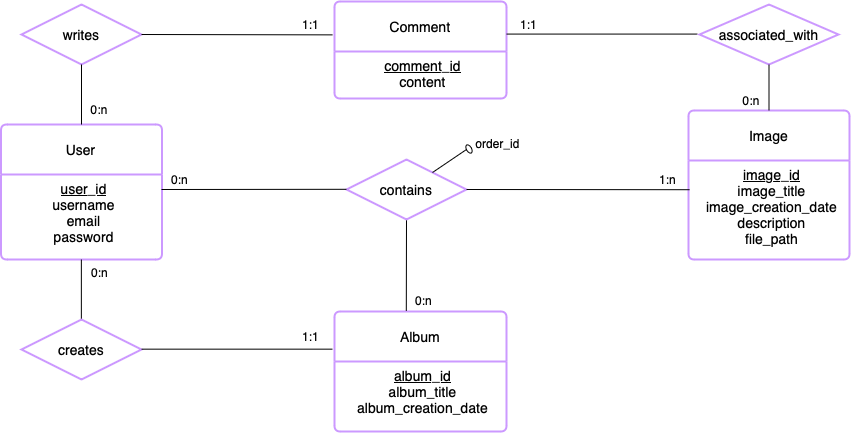

The diagram above was exported from draw.io. Its source (the exported page's mxGraphModel, read from the mxfile embedded in the PNG):
<mxGraphModel dx="1020" dy="518" grid="0" gridSize="10" guides="1" tooltips="1" connect="1" arrows="1" fold="1" page="1" pageScale="1" pageWidth="827" pageHeight="1169" math="0" shadow="0">
  <root>
    <mxCell id="0" />
    <mxCell id="1" parent="0" />
    <mxCell id="4qFsfHg-wD8x-Qd6m3E3-3" value="User" style="swimlane;childLayout=stackLayout;horizontal=1;startSize=50;horizontalStack=0;rounded=1;fontSize=14;fontStyle=0;strokeWidth=2;resizeParent=0;resizeLast=1;shadow=0;dashed=0;align=center;arcSize=4;whiteSpace=wrap;html=1;strokeColor=#CC99FF;" parent="1" vertex="1">
      <mxGeometry x="159.5" y="160" width="161" height="135" as="geometry">
        <mxRectangle x="160" y="160" width="65" height="50" as="alternateBounds" />
      </mxGeometry>
    </mxCell>
    <mxCell id="4qFsfHg-wD8x-Qd6m3E3-4" value="&lt;u style=&quot;font-size: 14px;&quot;&gt;&lt;font style=&quot;font-size: 14px;&quot;&gt;user_id&lt;/font&gt;&lt;/u&gt;&lt;div style=&quot;font-size: 14px;&quot;&gt;&lt;font style=&quot;font-size: 14px;&quot;&gt;username&lt;/font&gt;&lt;/div&gt;&lt;div style=&quot;font-size: 14px;&quot;&gt;&lt;font style=&quot;font-size: 14px;&quot;&gt;email&lt;/font&gt;&lt;/div&gt;&lt;div style=&quot;font-size: 14px;&quot;&gt;&lt;font style=&quot;font-size: 14px;&quot;&gt;password&lt;/font&gt;&lt;/div&gt;" style="align=center;strokeColor=none;fillColor=none;spacingLeft=4;fontSize=12;verticalAlign=top;resizable=0;rotatable=0;part=1;html=1;" parent="4qFsfHg-wD8x-Qd6m3E3-3" vertex="1">
      <mxGeometry y="50" width="161" height="85" as="geometry" />
    </mxCell>
    <mxCell id="4qFsfHg-wD8x-Qd6m3E3-5" value="&lt;font style=&quot;font-size: 14px;&quot;&gt;writes&lt;/font&gt;" style="shape=rhombus;perimeter=rhombusPerimeter;whiteSpace=wrap;html=1;align=center;strokeColor=#CC99FF;strokeWidth=2;" parent="1" vertex="1">
      <mxGeometry x="180" y="40" width="120" height="60" as="geometry" />
    </mxCell>
    <mxCell id="4qFsfHg-wD8x-Qd6m3E3-7" value="" style="endArrow=none;html=1;rounded=0;exitX=0.5;exitY=0;exitDx=0;exitDy=0;entryX=0.5;entryY=1;entryDx=0;entryDy=0;" parent="1" source="4qFsfHg-wD8x-Qd6m3E3-3" target="4qFsfHg-wD8x-Qd6m3E3-5" edge="1">
      <mxGeometry width="50" height="50" relative="1" as="geometry">
        <mxPoint x="316" y="158" as="sourcePoint" />
        <mxPoint x="366" y="108" as="targetPoint" />
      </mxGeometry>
    </mxCell>
    <mxCell id="4qFsfHg-wD8x-Qd6m3E3-8" value="0:n" style="text;html=1;align=center;verticalAlign=middle;whiteSpace=wrap;rounded=0;" parent="1" vertex="1">
      <mxGeometry x="228" y="130" width="60" height="30" as="geometry" />
    </mxCell>
    <mxCell id="4qFsfHg-wD8x-Qd6m3E3-9" value="Comment" style="swimlane;childLayout=stackLayout;horizontal=1;startSize=50;horizontalStack=0;rounded=1;fontSize=14;fontStyle=0;strokeWidth=2;resizeParent=0;resizeLast=1;shadow=0;dashed=0;align=center;arcSize=4;whiteSpace=wrap;html=1;strokeColor=#CC99FF;" parent="1" vertex="1">
      <mxGeometry x="493" y="37" width="172" height="97" as="geometry">
        <mxRectangle x="160" y="160" width="65" height="50" as="alternateBounds" />
      </mxGeometry>
    </mxCell>
    <mxCell id="4qFsfHg-wD8x-Qd6m3E3-10" value="&lt;u style=&quot;font-size: 14px;&quot;&gt;&lt;font style=&quot;font-size: 14px;&quot;&gt;comment_id&lt;/font&gt;&lt;/u&gt;&lt;div style=&quot;font-size: 14px;&quot;&gt;&lt;font style=&quot;font-size: 14px;&quot;&gt;content&lt;/font&gt;&lt;/div&gt;" style="align=center;strokeColor=none;fillColor=none;spacingLeft=4;fontSize=12;verticalAlign=top;resizable=0;rotatable=0;part=1;html=1;" parent="4qFsfHg-wD8x-Qd6m3E3-9" vertex="1">
      <mxGeometry y="50" width="172" height="47" as="geometry" />
    </mxCell>
    <mxCell id="4qFsfHg-wD8x-Qd6m3E3-11" style="edgeStyle=orthogonalEdgeStyle;rounded=0;orthogonalLoop=1;jettySize=auto;html=1;exitX=0.5;exitY=1;exitDx=0;exitDy=0;" parent="4qFsfHg-wD8x-Qd6m3E3-9" source="4qFsfHg-wD8x-Qd6m3E3-10" target="4qFsfHg-wD8x-Qd6m3E3-10" edge="1">
      <mxGeometry relative="1" as="geometry" />
    </mxCell>
    <mxCell id="4qFsfHg-wD8x-Qd6m3E3-13" value="" style="endArrow=none;html=1;rounded=0;entryX=-0.011;entryY=0.344;entryDx=0;entryDy=0;exitX=1;exitY=0.5;exitDx=0;exitDy=0;entryPerimeter=0;" parent="1" source="4qFsfHg-wD8x-Qd6m3E3-5" target="4qFsfHg-wD8x-Qd6m3E3-9" edge="1">
      <mxGeometry width="50" height="50" relative="1" as="geometry">
        <mxPoint x="316" y="158" as="sourcePoint" />
        <mxPoint x="366" y="108" as="targetPoint" />
      </mxGeometry>
    </mxCell>
    <mxCell id="4qFsfHg-wD8x-Qd6m3E3-14" value="1:1" style="text;html=1;align=center;verticalAlign=middle;resizable=0;points=[];autosize=1;strokeColor=none;fillColor=none;" parent="1" vertex="1">
      <mxGeometry x="451" y="47" width="35" height="26" as="geometry" />
    </mxCell>
    <mxCell id="4qFsfHg-wD8x-Qd6m3E3-16" value="" style="endArrow=none;html=1;rounded=0;entryX=-0.011;entryY=0.344;entryDx=0;entryDy=0;exitX=1;exitY=0.5;exitDx=0;exitDy=0;entryPerimeter=0;" parent="1" edge="1">
      <mxGeometry width="50" height="50" relative="1" as="geometry">
        <mxPoint x="665" y="69.58" as="sourcePoint" />
        <mxPoint x="856" y="69.58" as="targetPoint" />
      </mxGeometry>
    </mxCell>
    <mxCell id="4qFsfHg-wD8x-Qd6m3E3-20" value="&lt;font style=&quot;font-size: 14px;&quot;&gt;associated_with&lt;/font&gt;" style="shape=rhombus;perimeter=rhombusPerimeter;whiteSpace=wrap;html=1;align=center;strokeColor=#CC99FF;strokeWidth=2;" parent="1" vertex="1">
      <mxGeometry x="858" y="40" width="139" height="60" as="geometry" />
    </mxCell>
    <mxCell id="4qFsfHg-wD8x-Qd6m3E3-21" value="1:1" style="text;html=1;align=center;verticalAlign=middle;resizable=0;points=[];autosize=1;strokeColor=none;fillColor=none;" parent="1" vertex="1">
      <mxGeometry x="669" y="47" width="35" height="26" as="geometry" />
    </mxCell>
    <mxCell id="4qFsfHg-wD8x-Qd6m3E3-22" value="Image" style="swimlane;childLayout=stackLayout;horizontal=1;startSize=50;horizontalStack=0;rounded=1;fontSize=14;fontStyle=0;strokeWidth=2;resizeParent=0;resizeLast=1;shadow=0;dashed=0;align=center;arcSize=4;whiteSpace=wrap;html=1;strokeColor=#CC99FF;" parent="1" vertex="1">
      <mxGeometry x="847" y="146" width="161" height="149" as="geometry">
        <mxRectangle x="160" y="160" width="65" height="50" as="alternateBounds" />
      </mxGeometry>
    </mxCell>
    <mxCell id="4qFsfHg-wD8x-Qd6m3E3-23" value="&lt;span style=&quot;font-size: 14px;&quot;&gt;&lt;u&gt;image_id&lt;/u&gt;&lt;/span&gt;&lt;div&gt;&lt;span style=&quot;font-size: 14px;&quot;&gt;image_title&lt;/span&gt;&lt;/div&gt;&lt;div&gt;&lt;span style=&quot;font-size: 14px;&quot;&gt;image_creation_date&lt;/span&gt;&lt;/div&gt;&lt;div&gt;&lt;span style=&quot;font-size: 14px;&quot;&gt;description&lt;/span&gt;&lt;/div&gt;&lt;div&gt;&lt;span style=&quot;font-size: 14px;&quot;&gt;file_path&lt;/span&gt;&lt;/div&gt;" style="align=center;strokeColor=none;fillColor=none;spacingLeft=4;fontSize=12;verticalAlign=top;resizable=0;rotatable=0;part=1;html=1;" parent="4qFsfHg-wD8x-Qd6m3E3-22" vertex="1">
      <mxGeometry y="50" width="161" height="99" as="geometry" />
    </mxCell>
    <mxCell id="4qFsfHg-wD8x-Qd6m3E3-24" value="" style="endArrow=none;html=1;rounded=0;entryX=0.5;entryY=1;entryDx=0;entryDy=0;exitX=0.5;exitY=0;exitDx=0;exitDy=0;" parent="1" source="4qFsfHg-wD8x-Qd6m3E3-22" target="4qFsfHg-wD8x-Qd6m3E3-20" edge="1">
      <mxGeometry width="50" height="50" relative="1" as="geometry">
        <mxPoint x="922" y="161" as="sourcePoint" />
        <mxPoint x="972" y="111" as="targetPoint" />
      </mxGeometry>
    </mxCell>
    <mxCell id="4qFsfHg-wD8x-Qd6m3E3-25" value="0:n" style="text;html=1;align=center;verticalAlign=middle;whiteSpace=wrap;rounded=0;" parent="1" vertex="1">
      <mxGeometry x="880" y="121" width="60" height="30" as="geometry" />
    </mxCell>
    <mxCell id="4qFsfHg-wD8x-Qd6m3E3-28" value="Album" style="swimlane;childLayout=stackLayout;horizontal=1;startSize=50;horizontalStack=0;rounded=1;fontSize=14;fontStyle=0;strokeWidth=2;resizeParent=0;resizeLast=1;shadow=0;dashed=0;align=center;arcSize=4;whiteSpace=wrap;html=1;strokeColor=#CC99FF;" parent="1" vertex="1">
      <mxGeometry x="493" y="347" width="172" height="120" as="geometry">
        <mxRectangle x="160" y="160" width="65" height="50" as="alternateBounds" />
      </mxGeometry>
    </mxCell>
    <mxCell id="4qFsfHg-wD8x-Qd6m3E3-29" value="&lt;span style=&quot;font-size: 14px;&quot;&gt;&lt;u&gt;album_id&lt;/u&gt;&lt;/span&gt;&lt;div&gt;&lt;span style=&quot;font-size: 14px;&quot;&gt;album_title&lt;/span&gt;&lt;/div&gt;&lt;div&gt;&lt;span style=&quot;font-size: 14px;&quot;&gt;album_creation_date&lt;/span&gt;&lt;/div&gt;" style="align=center;strokeColor=none;fillColor=none;spacingLeft=4;fontSize=12;verticalAlign=top;resizable=0;rotatable=0;part=1;html=1;" parent="4qFsfHg-wD8x-Qd6m3E3-28" vertex="1">
      <mxGeometry y="50" width="172" height="70" as="geometry" />
    </mxCell>
    <mxCell id="4qFsfHg-wD8x-Qd6m3E3-30" style="edgeStyle=orthogonalEdgeStyle;rounded=0;orthogonalLoop=1;jettySize=auto;html=1;exitX=0.5;exitY=1;exitDx=0;exitDy=0;" parent="4qFsfHg-wD8x-Qd6m3E3-28" source="4qFsfHg-wD8x-Qd6m3E3-29" target="4qFsfHg-wD8x-Qd6m3E3-29" edge="1">
      <mxGeometry relative="1" as="geometry" />
    </mxCell>
    <mxCell id="4qFsfHg-wD8x-Qd6m3E3-31" value="" style="endArrow=none;html=1;rounded=0;exitX=0.5;exitY=0;exitDx=0;exitDy=0;entryX=0.5;entryY=1;entryDx=0;entryDy=0;" parent="1" edge="1">
      <mxGeometry width="50" height="50" relative="1" as="geometry">
        <mxPoint x="239.85999999999999" y="355" as="sourcePoint" />
        <mxPoint x="239.85999999999999" y="295" as="targetPoint" />
      </mxGeometry>
    </mxCell>
    <mxCell id="4qFsfHg-wD8x-Qd6m3E3-32" value="&lt;span style=&quot;font-size: 14px;&quot;&gt;creates&lt;/span&gt;" style="shape=rhombus;perimeter=rhombusPerimeter;whiteSpace=wrap;html=1;align=center;strokeColor=#CC99FF;strokeWidth=2;" parent="1" vertex="1">
      <mxGeometry x="180" y="355" width="120" height="60" as="geometry" />
    </mxCell>
    <mxCell id="4qFsfHg-wD8x-Qd6m3E3-35" value="" style="endArrow=none;html=1;rounded=0;entryX=-0.011;entryY=0.344;entryDx=0;entryDy=0;exitX=1;exitY=0.5;exitDx=0;exitDy=0;entryPerimeter=0;" parent="1" edge="1">
      <mxGeometry width="50" height="50" relative="1" as="geometry">
        <mxPoint x="300" y="384.66" as="sourcePoint" />
        <mxPoint x="491" y="384.66" as="targetPoint" />
      </mxGeometry>
    </mxCell>
    <mxCell id="4qFsfHg-wD8x-Qd6m3E3-36" value="" style="endArrow=none;html=1;rounded=0;entryX=0.5;entryY=1;entryDx=0;entryDy=0;exitX=0.023;exitY=0.902;exitDx=0;exitDy=0;exitPerimeter=0;" parent="1" source="4qFsfHg-wD8x-Qd6m3E3-40" target="4qFsfHg-wD8x-Qd6m3E3-37" edge="1">
      <mxGeometry width="50" height="50" relative="1" as="geometry">
        <mxPoint x="665" y="384.66" as="sourcePoint" />
        <mxPoint x="856" y="384.66" as="targetPoint" />
      </mxGeometry>
    </mxCell>
    <mxCell id="4qFsfHg-wD8x-Qd6m3E3-37" value="&lt;span style=&quot;font-size: 14px;&quot;&gt;contains&lt;/span&gt;" style="shape=rhombus;perimeter=rhombusPerimeter;whiteSpace=wrap;html=1;align=center;strokeColor=#CC99FF;strokeWidth=2;" parent="1" vertex="1">
      <mxGeometry x="505" y="195" width="120" height="60" as="geometry" />
    </mxCell>
    <mxCell id="4qFsfHg-wD8x-Qd6m3E3-38" value="" style="endArrow=none;html=1;rounded=0;exitX=1;exitY=0.5;exitDx=0;exitDy=0;entryX=0.007;entryY=0.295;entryDx=0;entryDy=0;entryPerimeter=0;" parent="1" source="4qFsfHg-wD8x-Qd6m3E3-37" target="4qFsfHg-wD8x-Qd6m3E3-23" edge="1">
      <mxGeometry width="50" height="50" relative="1" as="geometry">
        <mxPoint x="917.5" y="358" as="sourcePoint" />
        <mxPoint x="918" y="296" as="targetPoint" />
      </mxGeometry>
    </mxCell>
    <mxCell id="4qFsfHg-wD8x-Qd6m3E3-39" value="1:n" style="text;html=1;align=center;verticalAlign=middle;resizable=0;points=[];autosize=1;strokeColor=none;fillColor=none;" parent="1" vertex="1">
      <mxGeometry x="809" y="202" width="35" height="26" as="geometry" />
    </mxCell>
    <mxCell id="4qFsfHg-wD8x-Qd6m3E3-40" value="0:n" style="text;html=1;align=center;verticalAlign=middle;resizable=0;points=[];autosize=1;strokeColor=none;fillColor=none;" parent="1" vertex="1">
      <mxGeometry x="564" y="323" width="35" height="26" as="geometry" />
    </mxCell>
    <mxCell id="4qFsfHg-wD8x-Qd6m3E3-41" value="0:n" style="text;html=1;align=center;verticalAlign=middle;resizable=0;points=[];autosize=1;strokeColor=none;fillColor=none;" parent="1" vertex="1">
      <mxGeometry x="240.5" y="295" width="35" height="26" as="geometry" />
    </mxCell>
    <mxCell id="4qFsfHg-wD8x-Qd6m3E3-42" value="1:1" style="text;html=1;align=center;verticalAlign=middle;resizable=0;points=[];autosize=1;strokeColor=none;fillColor=none;" parent="1" vertex="1">
      <mxGeometry x="451" y="359" width="35" height="26" as="geometry" />
    </mxCell>
    <mxCell id="4qFsfHg-wD8x-Qd6m3E3-43" value="" style="endArrow=none;html=1;rounded=0;" parent="1" edge="1">
      <mxGeometry relative="1" as="geometry">
        <mxPoint x="591" y="208" as="sourcePoint" />
        <mxPoint x="625" y="185" as="targetPoint" />
      </mxGeometry>
    </mxCell>
    <mxCell id="4qFsfHg-wD8x-Qd6m3E3-44" value="" style="ellipse;whiteSpace=wrap;html=1;rotation=-30;" parent="1" vertex="1">
      <mxGeometry x="625" y="180" width="5" height="9" as="geometry" />
    </mxCell>
    <mxCell id="4qFsfHg-wD8x-Qd6m3E3-45" value="order_id" style="text;html=1;align=center;verticalAlign=middle;resizable=0;points=[];autosize=1;strokeColor=none;fillColor=none;" parent="1" vertex="1">
      <mxGeometry x="625" y="166" width="62" height="26" as="geometry" />
    </mxCell>
    <mxCell id="xKbbAuEy3gW_-14Ws_lF-1" value="" style="endArrow=none;html=1;rounded=0;entryX=0.007;entryY=0.295;entryDx=0;entryDy=0;entryPerimeter=0;" parent="1" edge="1">
      <mxGeometry width="50" height="50" relative="1" as="geometry">
        <mxPoint x="320" y="225" as="sourcePoint" />
        <mxPoint x="505" y="224.8" as="targetPoint" />
      </mxGeometry>
    </mxCell>
    <mxCell id="xKbbAuEy3gW_-14Ws_lF-2" value="0:n" style="text;html=1;align=center;verticalAlign=middle;resizable=0;points=[];autosize=1;strokeColor=none;fillColor=none;" parent="1" vertex="1">
      <mxGeometry x="320.5" y="202" width="35" height="26" as="geometry" />
    </mxCell>
  </root>
</mxGraphModel>